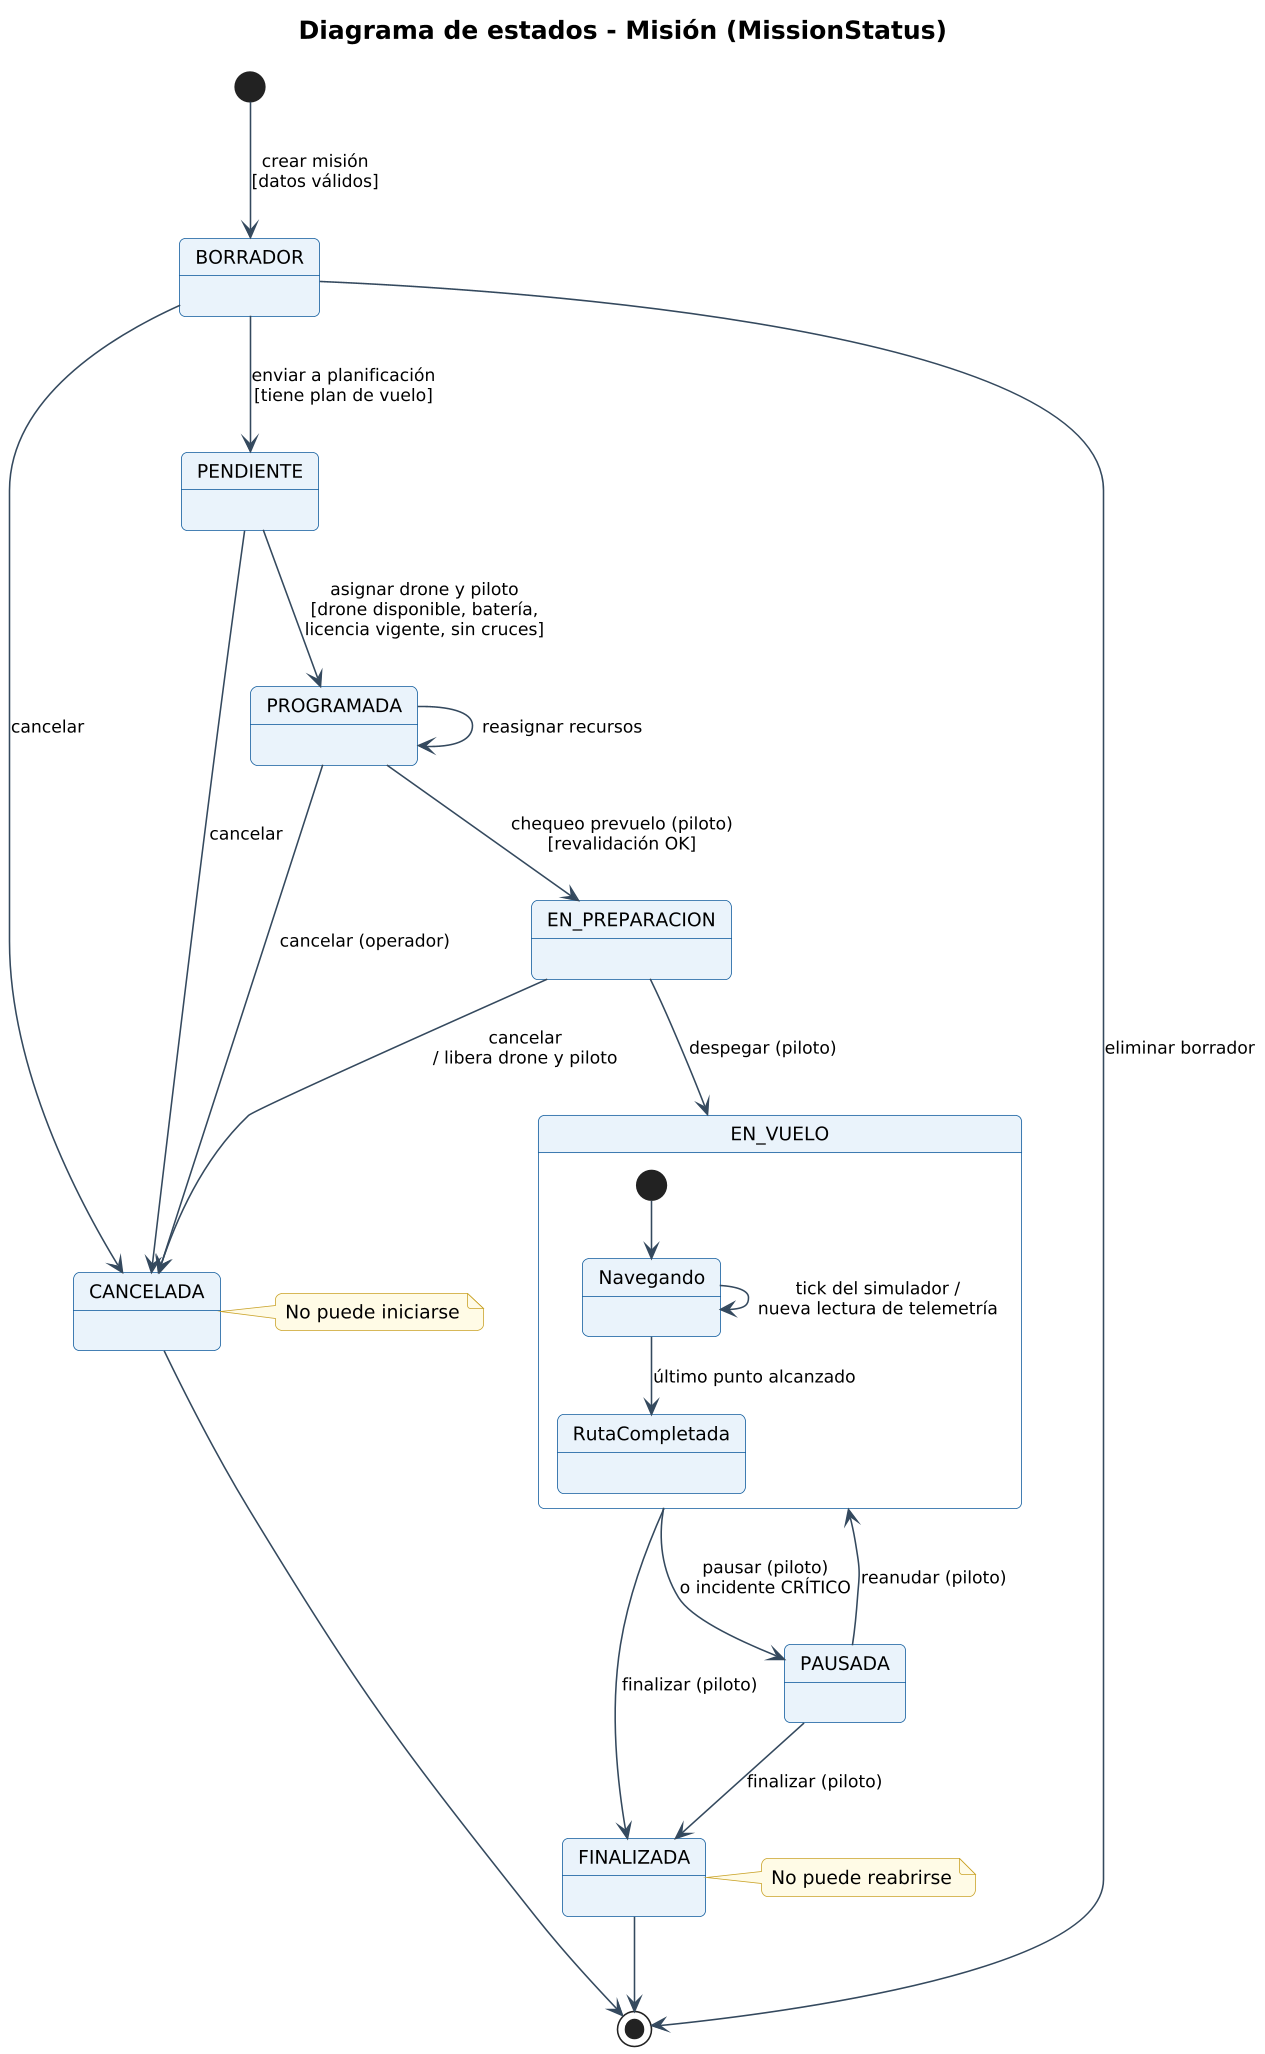

The diagram above was rendered by PlantUML. Its source (embedded in the PNG):
@startuml estado-mision
!include ../_estilo.iuml
title Diagrama de estados - Misión (MissionStatus)

[*] --> BORRADOR : crear misión\n[datos válidos]
BORRADOR --> PENDIENTE : enviar a planificación\n[tiene plan de vuelo]
PENDIENTE --> PROGRAMADA : asignar drone y piloto\n[drone disponible, batería,\nlicencia vigente, sin cruces]
PROGRAMADA --> PROGRAMADA : reasignar recursos
PROGRAMADA --> EN_PREPARACION : chequeo prevuelo (piloto)\n[revalidación OK]
EN_PREPARACION --> EN_VUELO : despegar (piloto)
EN_VUELO --> PAUSADA : pausar (piloto)\no incidente CRÍTICO
PAUSADA --> EN_VUELO : reanudar (piloto)
EN_VUELO --> FINALIZADA : finalizar (piloto)
PAUSADA --> FINALIZADA : finalizar (piloto)

BORRADOR --> CANCELADA : cancelar
PENDIENTE --> CANCELADA : cancelar
PROGRAMADA --> CANCELADA : cancelar (operador)
EN_PREPARACION --> CANCELADA : cancelar\n/ libera drone y piloto

BORRADOR --> [*] : eliminar borrador
FINALIZADA --> [*]
CANCELADA --> [*]

state EN_VUELO {
  [*] --> Navegando
  Navegando --> Navegando : tick del simulador /\nnueva lectura de telemetría
  Navegando --> RutaCompletada : último punto alcanzado
}
note right of FINALIZADA : No puede reabrirse
note right of CANCELADA : No puede iniciarse
@enduml